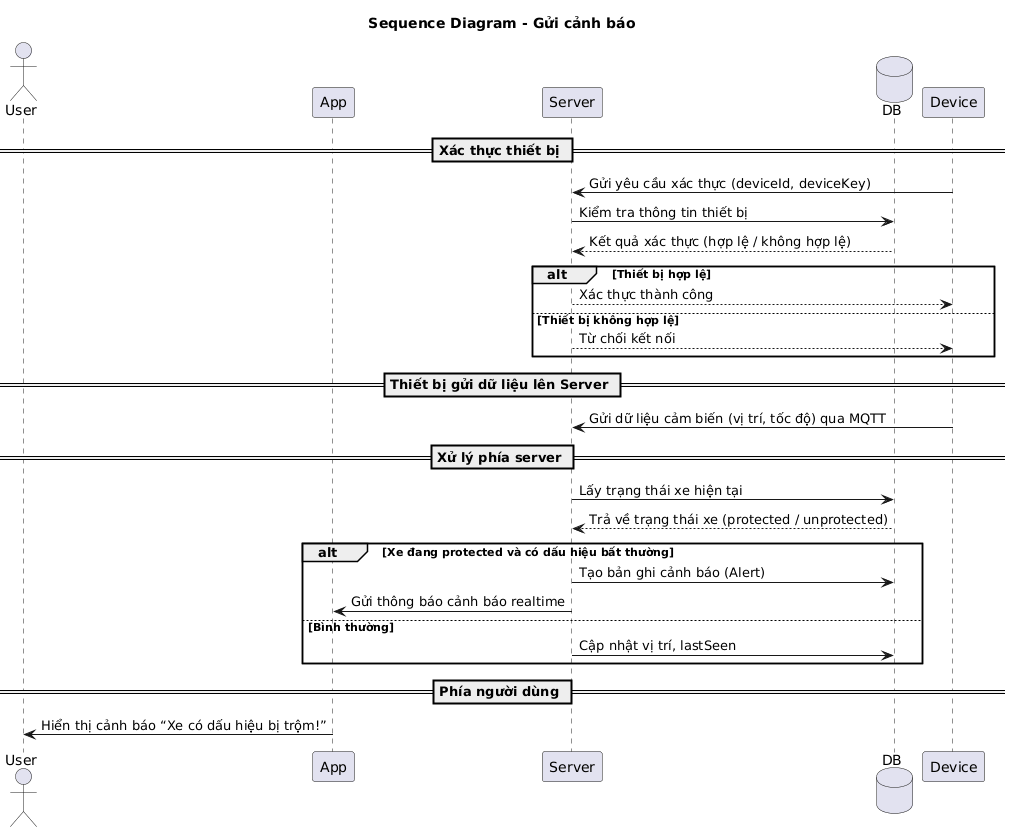

The diagram above was rendered by PlantUML. Its source (embedded in the PNG):
@startuml
title Sequence Diagram - Gửi cảnh báo

actor User
participant "App" as App
participant "Server" as Server
database "DB" as DB
participant "Device" as ESP32

== Xác thực thiết bị ==

ESP32 -> Server : Gửi yêu cầu xác thực (deviceId, deviceKey)
Server -> DB : Kiểm tra thông tin thiết bị
DB --> Server : Kết quả xác thực (hợp lệ / không hợp lệ)

alt Thiết bị hợp lệ
    Server --> ESP32 : Xác thực thành công
else Thiết bị không hợp lệ
    Server --> ESP32 : Từ chối kết nối

end

== Thiết bị gửi dữ liệu lên Server ==

ESP32 -> Server : Gửi dữ liệu cảm biến (vị trí, tốc độ) qua MQTT

== Xử lý phía server ==

Server -> DB : Lấy trạng thái xe hiện tại
DB --> Server : Trả về trạng thái xe (protected / unprotected)

alt Xe đang protected và có dấu hiệu bất thường
    Server -> DB : Tạo bản ghi cảnh báo (Alert)
    Server -> App : Gửi thông báo cảnh báo realtime
else Bình thường
    Server -> DB : Cập nhật vị trí, lastSeen
end

== Phía người dùng ==

App -> User : Hiển thị cảnh báo “Xe có dấu hiệu bị trộm!”
@enduml